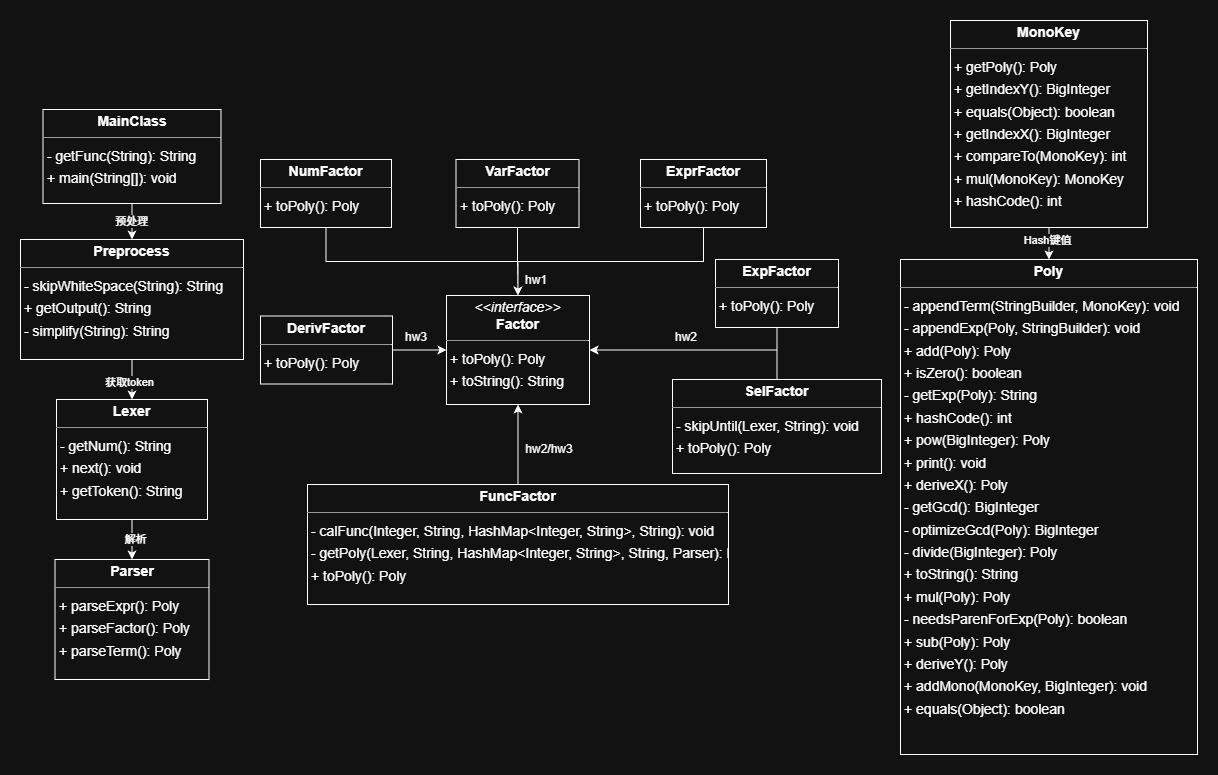

The diagram above was exported from draw.io. Its source (the exported page's mxGraphModel, read from the mxfile embedded in the PNG):
<mxGraphModel dx="1613" dy="1628" grid="1" gridSize="10" guides="1" tooltips="1" connect="1" arrows="1" fold="1" page="0" pageScale="1" pageWidth="827" pageHeight="1169" background="none" math="0" shadow="0">
  <root>
    <mxCell id="0" />
    <mxCell id="1" parent="0" />
    <mxCell id="Mvah_Ae_HgBah5Cp1yGs-14" edge="1" parent="1" source="node5" style="edgeStyle=orthogonalEdgeStyle;rounded=0;orthogonalLoop=1;jettySize=auto;html=1;exitX=1;exitY=0.5;exitDx=0;exitDy=0;entryX=0;entryY=0.5;entryDx=0;entryDy=0;" target="node7">
      <mxGeometry relative="1" as="geometry" />
    </mxCell>
    <mxCell id="node5" parent="1" style="verticalAlign=top;align=left;overflow=fill;fontSize=14;fontFamily=Helvetica;html=1;rounded=0;shadow=0;comic=0;labelBackgroundColor=none;strokeWidth=1;" value="&lt;p style=&quot;margin:0px;margin-top:4px;text-align:center;&quot;&gt;&lt;b&gt;DerivFactor&lt;/b&gt;&lt;/p&gt;&lt;hr size=&quot;1&quot;/&gt;&lt;p style=&quot;margin:0 0 0 4px;line-height:1.6;&quot;&gt;+ toPoly(): Poly&lt;/p&gt;" vertex="1">
      <mxGeometry height="68" width="132" x="20" y="-113.5" as="geometry" />
    </mxCell>
    <mxCell id="Mvah_Ae_HgBah5Cp1yGs-11" edge="1" parent="1" source="node1" style="edgeStyle=orthogonalEdgeStyle;rounded=0;orthogonalLoop=1;jettySize=auto;html=1;exitX=0.5;exitY=1;exitDx=0;exitDy=0;entryX=1;entryY=0.5;entryDx=0;entryDy=0;" target="node7">
      <mxGeometry relative="1" as="geometry" />
    </mxCell>
    <mxCell id="node1" parent="1" style="verticalAlign=top;align=left;overflow=fill;fontSize=14;fontFamily=Helvetica;html=1;rounded=0;shadow=0;comic=0;labelBackgroundColor=none;strokeWidth=1;" value="&lt;p style=&quot;margin:0px;margin-top:4px;text-align:center;&quot;&gt;&lt;b&gt;ExpFactor&lt;/b&gt;&lt;/p&gt;&lt;hr size=&quot;1&quot;/&gt;&lt;p style=&quot;margin:0 0 0 4px;line-height:1.6;&quot;&gt;+ toPoly(): Poly&lt;/p&gt;" vertex="1">
      <mxGeometry height="68" width="123" x="475" y="-170" as="geometry" />
    </mxCell>
    <mxCell id="Mvah_Ae_HgBah5Cp1yGs-10" edge="1" parent="1" source="node3" style="edgeStyle=orthogonalEdgeStyle;rounded=0;orthogonalLoop=1;jettySize=auto;html=1;exitX=0.5;exitY=1;exitDx=0;exitDy=0;entryX=0.5;entryY=0;entryDx=0;entryDy=0;" target="node7">
      <mxGeometry relative="1" as="geometry">
        <mxPoint x="276" y="-135" as="targetPoint" />
      </mxGeometry>
    </mxCell>
    <mxCell id="node3" parent="1" style="verticalAlign=top;align=left;overflow=fill;fontSize=14;fontFamily=Helvetica;html=1;rounded=0;shadow=0;comic=0;labelBackgroundColor=none;strokeWidth=1;" value="&lt;p style=&quot;margin:0px;margin-top:4px;text-align:center;&quot;&gt;&lt;b&gt;ExprFactor&lt;/b&gt;&lt;/p&gt;&lt;hr size=&quot;1&quot;/&gt;&lt;p style=&quot;margin:0 0 0 4px;line-height:1.6;&quot;&gt;+ toPoly(): Poly&lt;/p&gt;" vertex="1">
      <mxGeometry height="68" width="126" x="400" y="-270" as="geometry" />
    </mxCell>
    <mxCell id="node7" parent="1" style="verticalAlign=top;align=left;overflow=fill;fontSize=14;fontFamily=Helvetica;html=1;rounded=0;shadow=0;comic=0;labelBackgroundColor=none;strokeWidth=1;" value="&lt;p style=&quot;margin:0px;margin-top:4px;text-align:center;&quot;&gt;&lt;i&gt;&amp;lt;&amp;lt;interface&amp;gt;&amp;gt;&lt;/i&gt;&lt;br/&gt;&lt;b&gt;Factor&lt;/b&gt;&lt;/p&gt;&lt;hr size=&quot;1&quot;/&gt;&lt;p style=&quot;margin:0 0 0 4px;line-height:1.6;&quot;&gt;+ toPoly(): Poly&lt;br/&gt;+ toString(): String&lt;/p&gt;" vertex="1">
      <mxGeometry height="109" width="143" x="206" y="-134" as="geometry" />
    </mxCell>
    <mxCell id="Mvah_Ae_HgBah5Cp1yGs-13" edge="1" parent="1" source="node4" style="edgeStyle=orthogonalEdgeStyle;rounded=0;orthogonalLoop=1;jettySize=auto;html=1;exitX=0.5;exitY=0;exitDx=0;exitDy=0;entryX=0.5;entryY=1;entryDx=0;entryDy=0;" target="node7">
      <mxGeometry relative="1" as="geometry" />
    </mxCell>
    <mxCell id="node4" parent="1" style="verticalAlign=top;align=left;overflow=fill;fontSize=14;fontFamily=Helvetica;html=1;rounded=0;shadow=0;comic=0;labelBackgroundColor=none;strokeWidth=1;" value="&lt;p style=&quot;margin:0px;margin-top:4px;text-align:center;&quot;&gt;&lt;b&gt;FuncFactor&lt;/b&gt;&lt;/p&gt;&lt;hr size=&quot;1&quot;/&gt;&lt;p style=&quot;margin:0 0 0 4px;line-height:1.6;&quot;&gt;- calFunc(Integer, String, HashMap&amp;lt;Integer, String&amp;gt;, String): void&lt;br/&gt;- getPoly(Lexer, String, HashMap&amp;lt;Integer, String&amp;gt;, String, Parser): Poly&lt;br/&gt;+ toPoly(): Poly&lt;/p&gt;" vertex="1">
      <mxGeometry height="120" width="421" x="67" y="55" as="geometry" />
    </mxCell>
    <mxCell id="Mvah_Ae_HgBah5Cp1yGs-23" edge="1" parent="1" source="node11" style="edgeStyle=orthogonalEdgeStyle;rounded=0;orthogonalLoop=1;jettySize=auto;html=1;exitX=0.5;exitY=1;exitDx=0;exitDy=0;entryX=0.5;entryY=0;entryDx=0;entryDy=0;" target="node6">
      <mxGeometry relative="1" as="geometry" />
    </mxCell>
    <mxCell id="Mvah_Ae_HgBah5Cp1yGs-24" connectable="0" parent="Mvah_Ae_HgBah5Cp1yGs-23" style="edgeLabel;html=1;align=center;verticalAlign=middle;resizable=0;points=[];" value="解析" vertex="1">
      <mxGeometry relative="1" x="-0.0667" y="3" as="geometry">
        <mxPoint as="offset" />
      </mxGeometry>
    </mxCell>
    <mxCell id="node11" parent="1" style="verticalAlign=top;align=left;overflow=fill;fontSize=14;fontFamily=Helvetica;html=1;rounded=0;shadow=0;comic=0;labelBackgroundColor=none;strokeWidth=1;" value="&lt;p style=&quot;margin:0px;margin-top:4px;text-align:center;&quot;&gt;&lt;b&gt;Lexer&lt;/b&gt;&lt;/p&gt;&lt;hr size=&quot;1&quot;/&gt;&lt;p style=&quot;margin:0 0 0 4px;line-height:1.6;&quot;&gt;- getNum(): String&lt;br/&gt;+ next(): void&lt;br/&gt;+ getToken(): String&lt;/p&gt;" vertex="1">
      <mxGeometry height="120" width="151" x="-184" y="-30" as="geometry" />
    </mxCell>
    <mxCell id="Mvah_Ae_HgBah5Cp1yGs-19" edge="1" parent="1" source="node0" style="edgeStyle=orthogonalEdgeStyle;rounded=0;orthogonalLoop=1;jettySize=auto;html=1;exitX=0.5;exitY=1;exitDx=0;exitDy=0;entryX=0.5;entryY=0;entryDx=0;entryDy=0;" target="node12">
      <mxGeometry relative="1" as="geometry" />
    </mxCell>
    <mxCell id="Mvah_Ae_HgBah5Cp1yGs-20" connectable="0" parent="Mvah_Ae_HgBah5Cp1yGs-19" style="edgeLabel;html=1;align=center;verticalAlign=middle;resizable=0;points=[];" value="预处理" vertex="1">
      <mxGeometry relative="1" x="-0.0725" y="-1" as="geometry">
        <mxPoint as="offset" />
      </mxGeometry>
    </mxCell>
    <mxCell id="node0" parent="1" style="verticalAlign=top;align=left;overflow=fill;fontSize=14;fontFamily=Helvetica;html=1;rounded=0;shadow=0;comic=0;labelBackgroundColor=none;strokeWidth=1;" value="&lt;p style=&quot;margin:0px;margin-top:4px;text-align:center;&quot;&gt;&lt;b&gt;MainClass&lt;/b&gt;&lt;/p&gt;&lt;hr size=&quot;1&quot;/&gt;&lt;p style=&quot;margin:0 0 0 4px;line-height:1.6;&quot;&gt;- getFunc(String): String&lt;br/&gt;+ main(String[]): void&lt;/p&gt;" vertex="1">
      <mxGeometry height="94" width="178" x="-197.5" y="-320" as="geometry" />
    </mxCell>
    <mxCell id="Mvah_Ae_HgBah5Cp1yGs-25" edge="1" parent="1" source="node10" style="edgeStyle=orthogonalEdgeStyle;rounded=0;orthogonalLoop=1;jettySize=auto;html=1;exitX=0.5;exitY=1;exitDx=0;exitDy=0;entryX=0.5;entryY=0;entryDx=0;entryDy=0;" target="node13">
      <mxGeometry relative="1" as="geometry" />
    </mxCell>
    <mxCell id="Mvah_Ae_HgBah5Cp1yGs-26" connectable="0" parent="Mvah_Ae_HgBah5Cp1yGs-25" style="edgeLabel;html=1;align=center;verticalAlign=middle;resizable=0;points=[];" value="Hash键值" vertex="1">
      <mxGeometry relative="1" x="-0.2248" y="-2" as="geometry">
        <mxPoint as="offset" />
      </mxGeometry>
    </mxCell>
    <mxCell id="node10" parent="1" style="verticalAlign=top;align=left;overflow=fill;fontSize=14;fontFamily=Helvetica;html=1;rounded=0;shadow=0;comic=0;labelBackgroundColor=none;strokeWidth=1;" value="&lt;p style=&quot;margin:0px;margin-top:4px;text-align:center;&quot;&gt;&lt;b&gt;MonoKey&lt;/b&gt;&lt;/p&gt;&lt;hr size=&quot;1&quot;/&gt;&lt;p style=&quot;margin:0 0 0 4px;line-height:1.6;&quot;&gt;+ getPoly(): Poly&lt;br/&gt;+ getIndexY(): BigInteger&lt;br/&gt;+ equals(Object): boolean&lt;br/&gt;+ getIndexX(): BigInteger&lt;br/&gt;+ compareTo(MonoKey): int&lt;br/&gt;+ mul(MonoKey): MonoKey&lt;br/&gt;+ hashCode(): int&lt;/p&gt;" vertex="1">
      <mxGeometry height="207" width="197" x="710" y="-409" as="geometry" />
    </mxCell>
    <mxCell id="Mvah_Ae_HgBah5Cp1yGs-6" edge="1" parent="1" source="node2" style="edgeStyle=orthogonalEdgeStyle;rounded=0;orthogonalLoop=1;jettySize=auto;html=1;exitX=0.5;exitY=1;exitDx=0;exitDy=0;entryX=0.5;entryY=0;entryDx=0;entryDy=0;" target="node7">
      <mxGeometry relative="1" as="geometry">
        <mxPoint x="276" y="-135" as="targetPoint" />
      </mxGeometry>
    </mxCell>
    <mxCell id="node2" parent="1" style="verticalAlign=top;align=left;overflow=fill;fontSize=14;fontFamily=Helvetica;html=1;rounded=0;shadow=0;comic=0;labelBackgroundColor=none;strokeWidth=1;" value="&lt;p style=&quot;margin:0px;margin-top:4px;text-align:center;&quot;&gt;&lt;b&gt;NumFactor&lt;/b&gt;&lt;/p&gt;&lt;hr size=&quot;1&quot;/&gt;&lt;p style=&quot;margin:0 0 0 4px;line-height:1.6;&quot;&gt;+ toPoly(): Poly&lt;/p&gt;" vertex="1">
      <mxGeometry height="68" width="131" x="20" y="-270" as="geometry" />
    </mxCell>
    <mxCell id="node6" parent="1" style="verticalAlign=top;align=left;overflow=fill;fontSize=14;fontFamily=Helvetica;html=1;rounded=0;shadow=0;comic=0;labelBackgroundColor=none;strokeWidth=1;" value="&lt;p style=&quot;margin:0px;margin-top:4px;text-align:center;&quot;&gt;&lt;b&gt;Parser&lt;/b&gt;&lt;/p&gt;&lt;hr size=&quot;1&quot;/&gt;&lt;p style=&quot;margin:0 0 0 4px;line-height:1.6;&quot;&gt;+ parseExpr(): Poly&lt;br/&gt;+ parseFactor(): Poly&lt;br/&gt;+ parseTerm(): Poly&lt;/p&gt;" vertex="1">
      <mxGeometry height="120" width="154" x="-185.5" y="130" as="geometry" />
    </mxCell>
    <mxCell id="node13" parent="1" style="verticalAlign=top;align=left;overflow=fill;fontSize=14;fontFamily=Helvetica;html=1;rounded=0;shadow=0;comic=0;labelBackgroundColor=none;strokeWidth=1;" value="&lt;p style=&quot;margin:0px;margin-top:4px;text-align:center;&quot;&gt;&lt;b&gt;Poly&lt;/b&gt;&lt;/p&gt;&lt;hr size=&quot;1&quot;/&gt;&lt;p style=&quot;margin:0 0 0 4px;line-height:1.6;&quot;&gt;- appendTerm(StringBuilder, MonoKey): void&lt;br/&gt;- appendExp(Poly, StringBuilder): void&lt;br/&gt;+ add(Poly): Poly&lt;br/&gt;+ isZero(): boolean&lt;br/&gt;- getExp(Poly): String&lt;br/&gt;+ hashCode(): int&lt;br/&gt;+ pow(BigInteger): Poly&lt;br/&gt;+ print(): void&lt;br/&gt;+ deriveX(): Poly&lt;br/&gt;- getGcd(): BigInteger&lt;br/&gt;- optimizeGcd(Poly): BigInteger&lt;br/&gt;- divide(BigInteger): Poly&lt;br/&gt;+ toString(): String&lt;br/&gt;+ mul(Poly): Poly&lt;br/&gt;- needsParenForExp(Poly): boolean&lt;br/&gt;+ sub(Poly): Poly&lt;br/&gt;+ deriveY(): Poly&lt;br/&gt;+ addMono(MonoKey, BigInteger): void&lt;br/&gt;+ equals(Object): boolean&lt;/p&gt;" vertex="1">
      <mxGeometry height="495" width="297" x="660" y="-170" as="geometry" />
    </mxCell>
    <mxCell id="Mvah_Ae_HgBah5Cp1yGs-21" edge="1" parent="1" source="node12" style="edgeStyle=orthogonalEdgeStyle;rounded=0;orthogonalLoop=1;jettySize=auto;html=1;exitX=0.5;exitY=1;exitDx=0;exitDy=0;" target="node11">
      <mxGeometry relative="1" as="geometry" />
    </mxCell>
    <mxCell id="Mvah_Ae_HgBah5Cp1yGs-22" connectable="0" parent="Mvah_Ae_HgBah5Cp1yGs-21" style="edgeLabel;html=1;align=center;verticalAlign=middle;resizable=0;points=[];" value="获取token" vertex="1">
      <mxGeometry relative="1" x="0.1167" y="-3" as="geometry">
        <mxPoint as="offset" />
      </mxGeometry>
    </mxCell>
    <mxCell id="node12" parent="1" style="verticalAlign=top;align=left;overflow=fill;fontSize=14;fontFamily=Helvetica;html=1;rounded=0;shadow=0;comic=0;labelBackgroundColor=none;strokeWidth=1;" value="&lt;p style=&quot;margin:0px;margin-top:4px;text-align:center;&quot;&gt;&lt;b&gt;Preprocess&lt;/b&gt;&lt;/p&gt;&lt;hr size=&quot;1&quot;/&gt;&lt;p style=&quot;margin:0 0 0 4px;line-height:1.6;&quot;&gt;- skipWhiteSpace(String): String&lt;br/&gt;+ getOutput(): String&lt;br/&gt;- simplify(String): String&lt;/p&gt;" vertex="1">
      <mxGeometry height="120" width="223" x="-220" y="-190" as="geometry" />
    </mxCell>
    <mxCell id="Mvah_Ae_HgBah5Cp1yGs-12" edge="1" parent="1" source="node9" style="edgeStyle=orthogonalEdgeStyle;rounded=0;orthogonalLoop=1;jettySize=auto;html=1;exitX=0.5;exitY=0;exitDx=0;exitDy=0;entryX=1;entryY=0.5;entryDx=0;entryDy=0;" target="node7">
      <mxGeometry relative="1" as="geometry" />
    </mxCell>
    <mxCell id="node9" parent="1" style="verticalAlign=top;align=left;overflow=fill;fontSize=14;fontFamily=Helvetica;html=1;rounded=0;shadow=0;comic=0;labelBackgroundColor=none;strokeWidth=1;" value="&lt;p style=&quot;margin:0px;margin-top:4px;text-align:center;&quot;&gt;&lt;b&gt;SelFactor&lt;/b&gt;&lt;/p&gt;&lt;hr size=&quot;1&quot;/&gt;&lt;p style=&quot;margin:0 0 0 4px;line-height:1.6;&quot;&gt;- skipUntil(Lexer, String): void&lt;br/&gt;+ toPoly(): Poly&lt;/p&gt;" vertex="1">
      <mxGeometry height="94" width="209" x="432" y="-50" as="geometry" />
    </mxCell>
    <mxCell id="Mvah_Ae_HgBah5Cp1yGs-8" edge="1" parent="1" source="node8" style="edgeStyle=orthogonalEdgeStyle;rounded=0;orthogonalLoop=1;jettySize=auto;html=1;exitX=0.5;exitY=1;exitDx=0;exitDy=0;entryX=0.5;entryY=0;entryDx=0;entryDy=0;" target="node7">
      <mxGeometry relative="1" as="geometry">
        <mxPoint x="216" y="-195" as="targetPoint" />
      </mxGeometry>
    </mxCell>
    <mxCell id="node8" parent="1" style="verticalAlign=top;align=left;overflow=fill;fontSize=14;fontFamily=Helvetica;html=1;rounded=0;shadow=0;comic=0;labelBackgroundColor=none;strokeWidth=1;" value="&lt;p style=&quot;margin:0px;margin-top:4px;text-align:center;&quot;&gt;&lt;b&gt;VarFactor&lt;/b&gt;&lt;/p&gt;&lt;hr size=&quot;1&quot;/&gt;&lt;p style=&quot;margin:0 0 0 4px;line-height:1.6;&quot;&gt;+ toPoly(): Poly&lt;/p&gt;" vertex="1">
      <mxGeometry height="68" width="123" x="215.5" y="-270" as="geometry" />
    </mxCell>
    <mxCell id="Mvah_Ae_HgBah5Cp1yGs-15" parent="1" style="text;html=1;whiteSpace=wrap;strokeColor=none;fillColor=none;align=center;verticalAlign=middle;rounded=0;" value="hw1" vertex="1">
      <mxGeometry height="30" width="60" x="266" y="-164" as="geometry" />
    </mxCell>
    <mxCell id="Mvah_Ae_HgBah5Cp1yGs-16" parent="1" style="text;html=1;whiteSpace=wrap;strokeColor=none;fillColor=none;align=center;verticalAlign=middle;rounded=0;" value="hw2" vertex="1">
      <mxGeometry height="30" width="60" x="416" y="-107" as="geometry" />
    </mxCell>
    <mxCell id="Mvah_Ae_HgBah5Cp1yGs-17" parent="1" style="text;html=1;whiteSpace=wrap;strokeColor=none;fillColor=none;align=center;verticalAlign=middle;rounded=0;" value="hw3" vertex="1">
      <mxGeometry height="30" width="60" x="146" y="-107" as="geometry" />
    </mxCell>
    <mxCell id="Mvah_Ae_HgBah5Cp1yGs-18" parent="1" style="text;html=1;whiteSpace=wrap;strokeColor=none;fillColor=none;align=center;verticalAlign=middle;rounded=0;" value="hw2/hw3" vertex="1">
      <mxGeometry height="30" width="60" x="279" y="5" as="geometry" />
    </mxCell>
  </root>
</mxGraphModel>